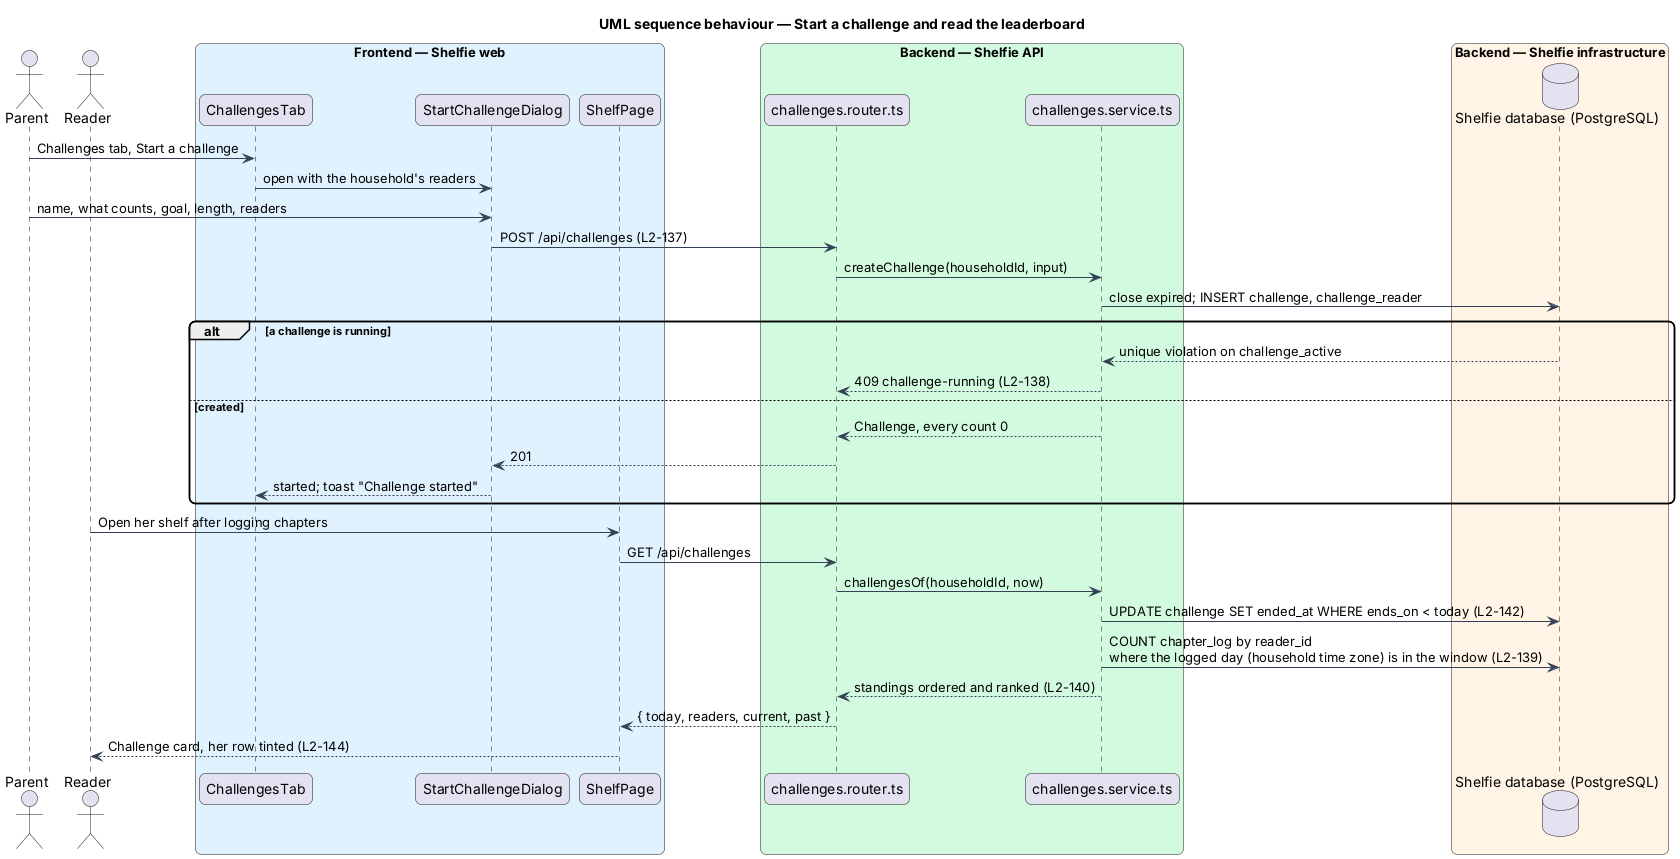

The diagram above was rendered by PlantUML. Its source (embedded in the PNG):
@startuml
title UML sequence behaviour — Start a challenge and read the leaderboard
skinparam backgroundColor #FFFFFF
skinparam shadowing false
skinparam roundcorner 12
skinparam defaultFontName Arial
skinparam ArrowColor #344054
actor "Parent" as parent
actor "Reader" as reader
box "Frontend — Shelfie web" #E0F2FE
  participant "ChallengesTab" as tab
  participant "StartChallengeDialog" as dialog
  participant "ShelfPage" as shelf
end box
box "Backend — Shelfie API" #D1FADF
  participant "challenges.router.ts" as router
  participant "challenges.service.ts" as service
end box
box "Backend — Shelfie infrastructure" #FFF4E5
  database "Shelfie database (PostgreSQL)" as db
end box

parent -> tab : Challenges tab, Start a challenge
tab -> dialog : open with the household's readers
parent -> dialog : name, what counts, goal, length, readers
dialog -> router : POST /api/challenges (L2-137)
router -> service : createChallenge(householdId, input)
service -> db : close expired; INSERT challenge, challenge_reader
alt a challenge is running
  db --> service : unique violation on challenge_active
  service --> router : 409 challenge-running (L2-138)
else created
  service --> router : Challenge, every count 0
  router --> dialog : 201
  dialog --> tab : started; toast "Challenge started"
end

reader -> shelf : Open her shelf after logging chapters
shelf -> router : GET /api/challenges
router -> service : challengesOf(householdId, now)
service -> db : UPDATE challenge SET ended_at WHERE ends_on < today (L2-142)
service -> db : COUNT chapter_log by reader_id\nwhere the logged day (household time zone) is in the window (L2-139)
service --> router : standings ordered and ranked (L2-140)
router --> shelf : { today, readers, current, past }
shelf --> reader : Challenge card, her row tinted (L2-144)
@enduml